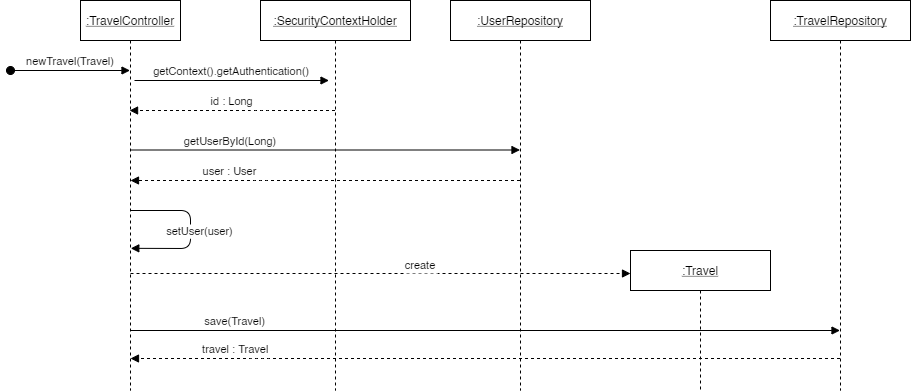

The diagram above was exported from draw.io. Its source (the exported page's mxGraphModel, read from the mxfile embedded in the PNG):
<mxGraphModel dx="1240" dy="643" grid="1" gridSize="10" guides="1" tooltips="1" connect="1" arrows="1" fold="1" page="1" pageScale="1" pageWidth="850" pageHeight="1100" math="0" shadow="0">
  <root>
    <mxCell id="0" />
    <mxCell id="1" parent="0" />
    <mxCell id="3nuBFxr9cyL0pnOWT2aG-1" value=":TravelController" style="shape=umlLifeline;perimeter=lifelinePerimeter;container=1;collapsible=0;recursiveResize=0;rounded=0;shadow=0;strokeWidth=1;fontStyle=4" parent="1" vertex="1">
      <mxGeometry x="120" y="80" width="100" height="390" as="geometry" />
    </mxCell>
    <mxCell id="3nuBFxr9cyL0pnOWT2aG-3" value="newTravel(Travel)" style="verticalAlign=bottom;startArrow=oval;endArrow=block;startSize=8;shadow=0;strokeWidth=1;" parent="3nuBFxr9cyL0pnOWT2aG-1" target="3nuBFxr9cyL0pnOWT2aG-1" edge="1">
      <mxGeometry relative="1" as="geometry">
        <mxPoint x="-70" y="70" as="sourcePoint" />
        <mxPoint x="45" y="70" as="targetPoint" />
      </mxGeometry>
    </mxCell>
    <mxCell id="3nuBFxr9cyL0pnOWT2aG-5" value=":SecurityContextHolder" style="shape=umlLifeline;perimeter=lifelinePerimeter;container=1;collapsible=0;recursiveResize=0;rounded=0;shadow=0;strokeWidth=1;fontStyle=4" parent="1" vertex="1">
      <mxGeometry x="300" y="80" width="150" height="390" as="geometry" />
    </mxCell>
    <mxCell id="3nuBFxr9cyL0pnOWT2aG-8" value="getContext().getAuthentication()" style="verticalAlign=bottom;endArrow=block;shadow=0;strokeWidth=1;" parent="1" edge="1">
      <mxGeometry relative="1" as="geometry">
        <mxPoint x="174" y="160.0000000000001" as="sourcePoint" />
        <mxPoint x="368.5000000000001" y="160.0000000000001" as="targetPoint" />
      </mxGeometry>
    </mxCell>
    <mxCell id="3nuBFxr9cyL0pnOWT2aG-9" value="id : Long" style="verticalAlign=bottom;endArrow=block;shadow=0;strokeWidth=1;dashed=1;" parent="1" source="3nuBFxr9cyL0pnOWT2aG-5" target="3nuBFxr9cyL0pnOWT2aG-1" edge="1">
      <mxGeometry relative="1" as="geometry">
        <mxPoint x="345" y="200" as="sourcePoint" />
        <mxPoint x="180" y="200" as="targetPoint" />
        <Array as="points">
          <mxPoint x="300" y="190" />
        </Array>
      </mxGeometry>
    </mxCell>
    <mxCell id="eBpqkbP-eq30-MnvBZVw-1" value=":UserRepository" style="shape=umlLifeline;perimeter=lifelinePerimeter;container=1;collapsible=0;recursiveResize=0;rounded=0;shadow=0;strokeWidth=1;fontStyle=4" vertex="1" parent="1">
      <mxGeometry x="490" y="80" width="140" height="390" as="geometry" />
    </mxCell>
    <mxCell id="eBpqkbP-eq30-MnvBZVw-2" value="getUserById(Long)" style="verticalAlign=bottom;endArrow=block;shadow=0;strokeWidth=1;" edge="1" parent="1" target="eBpqkbP-eq30-MnvBZVw-1">
      <mxGeometry x="-0.4865" relative="1" as="geometry">
        <mxPoint x="170" y="229.5000000000001" as="sourcePoint" />
        <mxPoint x="364.5" y="229.5000000000001" as="targetPoint" />
        <mxPoint as="offset" />
      </mxGeometry>
    </mxCell>
    <mxCell id="eBpqkbP-eq30-MnvBZVw-3" value="user : User" style="verticalAlign=bottom;endArrow=block;shadow=0;strokeWidth=1;dashed=1;" edge="1" parent="1" source="eBpqkbP-eq30-MnvBZVw-1">
      <mxGeometry x="0.4865" relative="1" as="geometry">
        <mxPoint x="374.6900000000001" y="260" as="sourcePoint" />
        <mxPoint x="170.00034482758616" y="260" as="targetPoint" />
        <Array as="points">
          <mxPoint x="300.19" y="260" />
        </Array>
        <mxPoint as="offset" />
      </mxGeometry>
    </mxCell>
    <mxCell id="eBpqkbP-eq30-MnvBZVw-4" value="setUser(user)" style="verticalAlign=bottom;endArrow=block;shadow=0;strokeWidth=1;entryX=0.503;entryY=0.437;entryDx=0;entryDy=0;entryPerimeter=0;" edge="1" parent="1">
      <mxGeometry x="0.2429" y="-13" relative="1" as="geometry">
        <mxPoint x="170" y="290.0000000000001" as="sourcePoint" />
        <mxPoint x="170.30000000000007" y="327.8299999999999" as="targetPoint" />
        <mxPoint x="10" y="5" as="offset" />
        <Array as="points">
          <mxPoint x="230" y="290" />
          <mxPoint x="230" y="328" />
        </Array>
      </mxGeometry>
    </mxCell>
    <mxCell id="eBpqkbP-eq30-MnvBZVw-5" value=":Travel" style="shape=umlLifeline;perimeter=lifelinePerimeter;container=1;collapsible=0;recursiveResize=0;rounded=0;shadow=0;strokeWidth=1;fontStyle=4" vertex="1" parent="1">
      <mxGeometry x="670" y="330" width="140" height="140" as="geometry" />
    </mxCell>
    <mxCell id="eBpqkbP-eq30-MnvBZVw-6" value="create" style="verticalAlign=bottom;endArrow=block;shadow=0;strokeWidth=1;dashed=1;endFill=1;" edge="1" parent="1">
      <mxGeometry x="0.161" y="-1" relative="1" as="geometry">
        <mxPoint x="170" y="353" as="sourcePoint" />
        <mxPoint x="670" y="353" as="targetPoint" />
        <Array as="points" />
        <mxPoint as="offset" />
      </mxGeometry>
    </mxCell>
    <mxCell id="eBpqkbP-eq30-MnvBZVw-7" value=":TravelRepository" style="shape=umlLifeline;perimeter=lifelinePerimeter;container=1;collapsible=0;recursiveResize=0;rounded=0;shadow=0;strokeWidth=1;fontStyle=4" vertex="1" parent="1">
      <mxGeometry x="810" y="80" width="140" height="390" as="geometry" />
    </mxCell>
    <mxCell id="eBpqkbP-eq30-MnvBZVw-8" value="save(Travel)" style="verticalAlign=bottom;endArrow=block;shadow=0;strokeWidth=1;" edge="1" parent="1" target="eBpqkbP-eq30-MnvBZVw-7">
      <mxGeometry x="-0.7025" relative="1" as="geometry">
        <mxPoint x="170" y="410.0000000000002" as="sourcePoint" />
        <mxPoint x="559.5" y="410.0000000000002" as="targetPoint" />
        <mxPoint x="-1" as="offset" />
      </mxGeometry>
    </mxCell>
    <mxCell id="eBpqkbP-eq30-MnvBZVw-9" value="travel : Travel" style="verticalAlign=bottom;endArrow=block;shadow=0;strokeWidth=1;dashed=1;" edge="1" parent="1" source="eBpqkbP-eq30-MnvBZVw-7">
      <mxGeometry x="0.7025" relative="1" as="geometry">
        <mxPoint x="909.5" y="438" as="sourcePoint" />
        <mxPoint x="170.0003448275861" y="438" as="targetPoint" />
        <Array as="points">
          <mxPoint x="300.19" y="438" />
        </Array>
        <mxPoint as="offset" />
      </mxGeometry>
    </mxCell>
  </root>
</mxGraphModel>